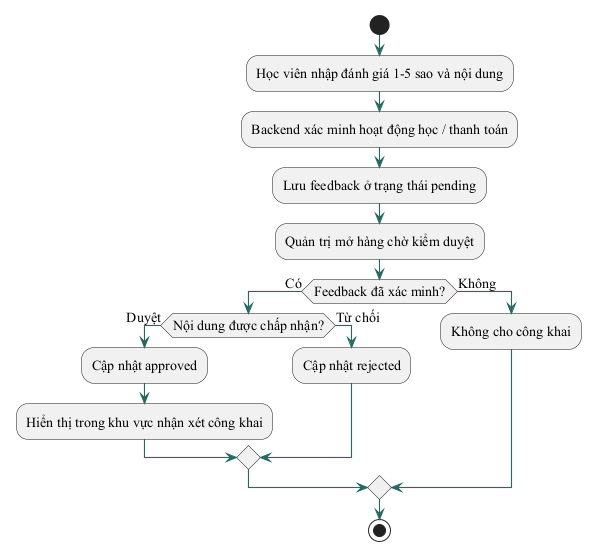

The diagram above was rendered by PlantUML. Its source (embedded in the PNG):
@startuml
skinparam backgroundColor #FFFFFF
skinparam defaultFontName "Times New Roman"
skinparam defaultFontSize 14
skinparam shadowing false
skinparam ArrowColor #236B61
skinparam ArrowThickness 1.1
skinparam BorderColor #315C55
skinparam ActorBorderColor #315C55
skinparam ActorFontColor #203D39
skinparam UsecaseBorderColor #315C55
skinparam UsecaseBackgroundColor #F1F7F3
skinparam ComponentBorderColor #315C55
skinparam ComponentBackgroundColor #F1F7F3
skinparam ClassBorderColor #315C55
skinparam ClassBackgroundColor #F8FAF8
skinparam DatabaseBorderColor #315C55
skinparam DatabaseBackgroundColor #F1F7F3
skinparam linetype ortho
start
:Học viên nhập đánh giá 1-5 sao và nội dung;
:Backend xác minh hoạt động học / thanh toán;
:Lưu feedback ở trạng thái pending;
:Quản trị mở hàng chờ kiểm duyệt;
if (Feedback đã xác minh?) then (Có)
  if (Nội dung được chấp nhận?) then (Duyệt)
    :Cập nhật approved;
    :Hiển thị trong khu vực nhận xét công khai;
  else (Từ chối)
    :Cập nhật rejected;
  endif
else (Không)
  :Không cho công khai;
endif
stop
@enduml